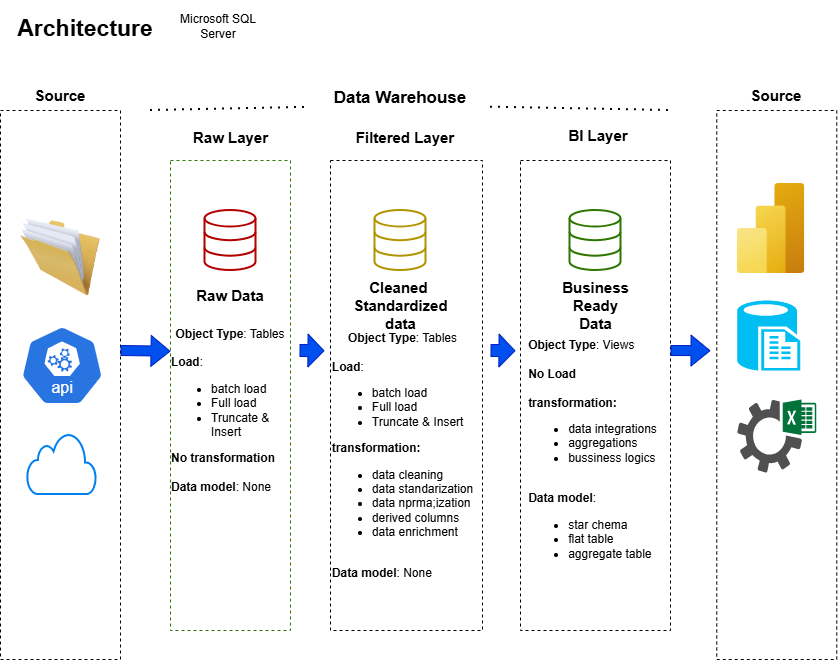

The diagram above was exported from draw.io. Its source (the exported page's mxGraphModel, read from the mxfile embedded in the PNG):
<mxGraphModel dx="1042" dy="634" grid="0" gridSize="10" guides="1" tooltips="1" connect="1" arrows="1" fold="1" page="1" pageScale="1" pageWidth="850" pageHeight="1100" math="0" shadow="0">
  <root>
    <mxCell id="0" />
    <mxCell id="1" parent="0" />
    <mxCell id="RQENFaI-XxBxd7EOcz48-2" value="&lt;font style=&quot;font-size: 23px;&quot;&gt;&lt;b&gt;Architecture&lt;/b&gt;&lt;/font&gt;&lt;div&gt;&lt;br&gt;&lt;/div&gt;" style="text;html=1;whiteSpace=wrap;strokeColor=none;fillColor=none;align=center;verticalAlign=middle;rounded=0;strokeWidth=4;" parent="1" vertex="1">
      <mxGeometry x="10" y="10" width="170" height="70" as="geometry" />
    </mxCell>
    <mxCell id="RQENFaI-XxBxd7EOcz48-3" value="" style="rounded=0;whiteSpace=wrap;html=1;gradientColor=default;fillColor=none;strokeColor=default;dashed=1;" parent="1" vertex="1">
      <mxGeometry x="10" y="120" width="120" height="549" as="geometry" />
    </mxCell>
    <mxCell id="RQENFaI-XxBxd7EOcz48-4" value="" style="rounded=0;whiteSpace=wrap;html=1;fillColor=none;strokeColor=#2D7600;dashed=1;fontColor=#ffffff;" parent="1" vertex="1">
      <mxGeometry x="180" y="170" width="120" height="470" as="geometry" />
    </mxCell>
    <mxCell id="RQENFaI-XxBxd7EOcz48-5" value="" style="rounded=0;whiteSpace=wrap;html=1;gradientColor=default;fillColor=none;strokeColor=default;dashed=1;" parent="1" vertex="1">
      <mxGeometry x="340" y="170" width="152" height="470" as="geometry" />
    </mxCell>
    <mxCell id="RQENFaI-XxBxd7EOcz48-6" value="" style="rounded=0;whiteSpace=wrap;html=1;gradientColor=default;fillColor=none;strokeColor=default;dashed=1;" parent="1" vertex="1">
      <mxGeometry x="530" y="170" width="150" height="470" as="geometry" />
    </mxCell>
    <mxCell id="RQENFaI-XxBxd7EOcz48-7" value="" style="rounded=0;whiteSpace=wrap;html=1;gradientColor=default;fillColor=none;strokeColor=default;dashed=1;" parent="1" vertex="1">
      <mxGeometry x="726.25" y="120" width="120" height="549" as="geometry" />
    </mxCell>
    <mxCell id="RQENFaI-XxBxd7EOcz48-8" value="&lt;font style=&quot;font-size: 15px; background-color: light-dark(#ffffff, var(--ge-dark-color, #121212));&quot;&gt;&lt;b&gt;Source&lt;/b&gt;&lt;/font&gt;" style="text;html=1;whiteSpace=wrap;strokeColor=none;fillColor=none;align=center;verticalAlign=middle;rounded=0;" parent="1" vertex="1">
      <mxGeometry x="35" y="90" width="70" height="30" as="geometry" />
    </mxCell>
    <mxCell id="RQENFaI-XxBxd7EOcz48-10" value="&lt;font style=&quot;font-size: 15px; background-color: light-dark(#ffffff, var(--ge-dark-color, #121212));&quot;&gt;&lt;b&gt;Filtered Layer&lt;/b&gt;&lt;/font&gt;" style="text;html=1;whiteSpace=wrap;strokeColor=none;fillColor=none;align=center;verticalAlign=middle;rounded=0;" parent="1" vertex="1">
      <mxGeometry x="350" y="132" width="130" height="30" as="geometry" />
    </mxCell>
    <mxCell id="RQENFaI-XxBxd7EOcz48-11" value="&lt;font style=&quot;font-size: 15px; background-color: light-dark(#ffffff, var(--ge-dark-color, #121212));&quot;&gt;&lt;b&gt;BI Layer&lt;/b&gt;&lt;/font&gt;" style="text;html=1;whiteSpace=wrap;strokeColor=none;fillColor=none;align=center;verticalAlign=middle;rounded=0;" parent="1" vertex="1">
      <mxGeometry x="567.5" y="130" width="80" height="30" as="geometry" />
    </mxCell>
    <mxCell id="RQENFaI-XxBxd7EOcz48-12" value="&lt;font style=&quot;font-size: 15px; background-color: light-dark(#ffffff, var(--ge-dark-color, #121212));&quot;&gt;&lt;b&gt;Source&lt;/b&gt;&lt;/font&gt;" style="text;html=1;whiteSpace=wrap;strokeColor=none;fillColor=none;align=center;verticalAlign=middle;rounded=0;" parent="1" vertex="1">
      <mxGeometry x="751.25" y="90" width="70" height="30" as="geometry" />
    </mxCell>
    <mxCell id="RQENFaI-XxBxd7EOcz48-18" value="" style="shape=flexArrow;endArrow=classic;html=1;rounded=0;fillColor=#0050ef;strokeColor=#001DBC;gradientColor=none;entryX=0;entryY=0.5;entryDx=0;entryDy=0;width=12;endSize=5.02;" parent="1" edge="1">
      <mxGeometry width="50" height="50" relative="1" as="geometry">
        <mxPoint x="500" y="360" as="sourcePoint" />
        <mxPoint x="525" y="360.21" as="targetPoint" />
      </mxGeometry>
    </mxCell>
    <mxCell id="RQENFaI-XxBxd7EOcz48-19" value="" style="shape=flexArrow;endArrow=classic;html=1;rounded=0;fillColor=#0050ef;strokeColor=#001DBC;gradientColor=none;entryX=0;entryY=0.5;entryDx=0;entryDy=0;" parent="1" edge="1">
      <mxGeometry width="50" height="50" relative="1" as="geometry">
        <mxPoint x="680" y="360" as="sourcePoint" />
        <mxPoint x="720" y="360.21" as="targetPoint" />
      </mxGeometry>
    </mxCell>
    <mxCell id="RQENFaI-XxBxd7EOcz48-22" value="" style="shape=flexArrow;endArrow=classic;html=1;rounded=0;fillColor=#0050ef;strokeColor=#001DBC;gradientColor=none;entryX=0;entryY=0.5;entryDx=0;entryDy=0;" parent="1" edge="1">
      <mxGeometry width="50" height="50" relative="1" as="geometry">
        <mxPoint x="130" y="360" as="sourcePoint" />
        <mxPoint x="180" y="360.71" as="targetPoint" />
      </mxGeometry>
    </mxCell>
    <mxCell id="RQENFaI-XxBxd7EOcz48-23" value="" style="endArrow=none;dashed=1;html=1;dashPattern=1 3;strokeWidth=2;rounded=0;" parent="1" source="RQENFaI-XxBxd7EOcz48-24" edge="1">
      <mxGeometry width="50" height="50" relative="1" as="geometry">
        <mxPoint x="160" y="120" as="sourcePoint" />
        <mxPoint x="680" y="120" as="targetPoint" />
      </mxGeometry>
    </mxCell>
    <mxCell id="RQENFaI-XxBxd7EOcz48-25" value="" style="endArrow=none;dashed=1;html=1;dashPattern=1 3;strokeWidth=2;rounded=0;" parent="1" target="RQENFaI-XxBxd7EOcz48-24" edge="1">
      <mxGeometry width="50" height="50" relative="1" as="geometry">
        <mxPoint x="160" y="120" as="sourcePoint" />
        <mxPoint x="680" y="120" as="targetPoint" />
      </mxGeometry>
    </mxCell>
    <mxCell id="RQENFaI-XxBxd7EOcz48-24" value="&lt;font style=&quot;font-size: 17px;&quot;&gt;Data Warehouse&lt;/font&gt;&lt;div&gt;&lt;br&gt;&lt;/div&gt;" style="text;html=1;whiteSpace=wrap;strokeColor=none;fillColor=none;align=center;verticalAlign=middle;rounded=0;fontStyle=1" parent="1" vertex="1">
      <mxGeometry x="320" y="100" width="180" height="30" as="geometry" />
    </mxCell>
    <mxCell id="RQENFaI-XxBxd7EOcz48-26" value="" style="html=1;verticalLabelPosition=bottom;align=center;labelBackgroundColor=#ffffff;verticalAlign=top;strokeWidth=2;strokeColor=#B20000;shadow=0;dashed=0;shape=mxgraph.ios7.icons.data;fillColor=none;fontColor=#ffffff;" parent="1" vertex="1">
      <mxGeometry x="214.5" y="220" width="51" height="60" as="geometry" />
    </mxCell>
    <mxCell id="RQENFaI-XxBxd7EOcz48-27" value="" style="html=1;verticalLabelPosition=bottom;align=center;labelBackgroundColor=#ffffff;verticalAlign=top;strokeWidth=2;strokeColor=#B09500;shadow=0;dashed=0;shape=mxgraph.ios7.icons.data;fillColor=none;fontColor=#000000;" parent="1" vertex="1">
      <mxGeometry x="384.5" y="220" width="51" height="60" as="geometry" />
    </mxCell>
    <mxCell id="RQENFaI-XxBxd7EOcz48-28" value="" style="html=1;verticalLabelPosition=bottom;align=center;labelBackgroundColor=#ffffff;verticalAlign=top;strokeWidth=2;strokeColor=#2D7600;shadow=0;dashed=0;shape=mxgraph.ios7.icons.data;fillColor=none;fontColor=#ffffff;" parent="1" vertex="1">
      <mxGeometry x="579.5" y="220" width="51" height="60" as="geometry" />
    </mxCell>
    <mxCell id="RQENFaI-XxBxd7EOcz48-31" value="" style="image;html=1;image=img/lib/clip_art/general/Full_Folder_128x128.png" parent="1" vertex="1">
      <mxGeometry x="29.999999999999996" y="227" width="80" height="80" as="geometry" />
    </mxCell>
    <mxCell id="RQENFaI-XxBxd7EOcz48-32" value="" style="aspect=fixed;sketch=0;html=1;dashed=0;whitespace=wrap;verticalLabelPosition=bottom;verticalAlign=top;fillColor=#2875E2;strokeColor=#ffffff;points=[[0.005,0.63,0],[0.1,0.2,0],[0.9,0.2,0],[0.5,0,0],[0.995,0.63,0],[0.72,0.99,0],[0.5,1,0],[0.28,0.99,0]];shape=mxgraph.kubernetes.icon2;kubernetesLabel=1;prIcon=api" parent="1" vertex="1">
      <mxGeometry x="30.000000000000004" y="335" width="83.33" height="80" as="geometry" />
    </mxCell>
    <mxCell id="RQENFaI-XxBxd7EOcz48-33" value="" style="image;aspect=fixed;html=1;points=[];align=center;fontSize=12;image=img/lib/azure2/analytics/Power_BI_Embedded.svg;" parent="1" vertex="1">
      <mxGeometry x="746.75" y="193" width="67.5" height="90" as="geometry" />
    </mxCell>
    <mxCell id="RQENFaI-XxBxd7EOcz48-35" value="" style="verticalLabelPosition=bottom;html=1;verticalAlign=top;align=center;strokeColor=none;fillColor=#00BEF2;shape=mxgraph.azure.sql_reporting;" parent="1" vertex="1">
      <mxGeometry x="746.75" y="310" width="63" height="70" as="geometry" />
    </mxCell>
    <mxCell id="RQENFaI-XxBxd7EOcz48-37" value="&lt;span style=&quot;font-size: 15px; background-color: rgb(255, 255, 255);&quot;&gt;&lt;b&gt;Raw Layer&lt;/b&gt;&lt;/span&gt;" style="text;html=1;whiteSpace=wrap;strokeColor=none;fillColor=none;align=center;verticalAlign=middle;rounded=0;" parent="1" vertex="1">
      <mxGeometry x="197.5" y="132" width="85" height="30" as="geometry" />
    </mxCell>
    <mxCell id="RQENFaI-XxBxd7EOcz48-38" value="&lt;font style=&quot;font-size: 15px; background-color: light-dark(#ffffff, var(--ge-dark-color, #121212));&quot;&gt;&lt;b&gt;Raw Data&lt;/b&gt;&lt;/font&gt;" style="text;html=1;whiteSpace=wrap;strokeColor=none;fillColor=none;align=center;verticalAlign=middle;rounded=0;" parent="1" vertex="1">
      <mxGeometry x="205" y="290" width="70" height="30" as="geometry" />
    </mxCell>
    <mxCell id="RQENFaI-XxBxd7EOcz48-39" style="edgeStyle=orthogonalEdgeStyle;rounded=0;orthogonalLoop=1;jettySize=auto;html=1;exitX=0.5;exitY=1;exitDx=0;exitDy=0;" parent="1" source="RQENFaI-XxBxd7EOcz48-38" target="RQENFaI-XxBxd7EOcz48-38" edge="1">
      <mxGeometry relative="1" as="geometry" />
    </mxCell>
    <mxCell id="RQENFaI-XxBxd7EOcz48-40" style="edgeStyle=orthogonalEdgeStyle;rounded=0;orthogonalLoop=1;jettySize=auto;html=1;exitX=0.5;exitY=1;exitDx=0;exitDy=0;" parent="1" edge="1">
      <mxGeometry relative="1" as="geometry">
        <mxPoint x="410" y="310" as="sourcePoint" />
        <mxPoint x="410" y="310" as="targetPoint" />
      </mxGeometry>
    </mxCell>
    <mxCell id="RQENFaI-XxBxd7EOcz48-41" value="&lt;font style=&quot;font-size: 15px; background-color: light-dark(#ffffff, var(--ge-dark-color, #121212));&quot;&gt;&lt;b&gt;Cleaned&amp;nbsp;&lt;br&gt;Standardized&lt;br&gt;data&lt;/b&gt;&lt;/font&gt;" style="text;html=1;whiteSpace=wrap;strokeColor=none;fillColor=none;align=center;verticalAlign=middle;rounded=0;" parent="1" vertex="1">
      <mxGeometry x="367.5" y="300" width="85" height="30" as="geometry" />
    </mxCell>
    <mxCell id="RQENFaI-XxBxd7EOcz48-42" value="&lt;span style=&quot;font-size: 15px; background-color: rgb(255, 255, 255);&quot;&gt;&lt;b&gt;Business&lt;br&gt;Ready&lt;br&gt;Data&lt;/b&gt;&lt;/span&gt;" style="text;html=1;whiteSpace=wrap;strokeColor=none;fillColor=none;align=center;verticalAlign=middle;rounded=0;" parent="1" vertex="1">
      <mxGeometry x="562.5" y="300" width="85" height="30" as="geometry" />
    </mxCell>
    <mxCell id="RQENFaI-XxBxd7EOcz48-43" value="&lt;b&gt;Objec&lt;/b&gt;&lt;b style=&quot;background-color: transparent; color: light-dark(rgb(0, 0, 0), rgb(255, 255, 255));&quot;&gt;t Type&lt;/b&gt;&lt;span style=&quot;background-color: transparent; color: light-dark(rgb(0, 0, 0), rgb(255, 255, 255));&quot;&gt;: Tables&lt;/span&gt;&lt;div&gt;&lt;div&gt;&lt;br&gt;&lt;/div&gt;&lt;div&gt;&lt;div style=&quot;text-align: left;&quot;&gt;&lt;b style=&quot;background-color: transparent; color: light-dark(rgb(0, 0, 0), rgb(255, 255, 255));&quot;&gt;Load&lt;/b&gt;&lt;span style=&quot;background-color: transparent; color: light-dark(rgb(0, 0, 0), rgb(255, 255, 255));&quot;&gt;:&lt;/span&gt;&lt;/div&gt;&lt;ul&gt;&lt;li style=&quot;text-align: left;&quot;&gt;batch load&lt;/li&gt;&lt;li style=&quot;text-align: left;&quot;&gt;Full load&lt;/li&gt;&lt;li style=&quot;text-align: left;&quot;&gt;&lt;span style=&quot;background-color: transparent; color: light-dark(rgb(0, 0, 0), rgb(255, 255, 255));&quot;&gt;Truncate &amp;amp; Insert&lt;/span&gt;&lt;/li&gt;&lt;/ul&gt;&lt;div style=&quot;text-align: left;&quot;&gt;&lt;b&gt;No transformation&lt;/b&gt;&lt;/div&gt;&lt;/div&gt;&lt;div style=&quot;text-align: left;&quot;&gt;&lt;br&gt;&lt;/div&gt;&lt;div style=&quot;text-align: left;&quot;&gt;&lt;b&gt;Data model&lt;/b&gt;: None&lt;/div&gt;&lt;/div&gt;" style="text;html=1;whiteSpace=wrap;strokeColor=none;fillColor=none;align=center;verticalAlign=middle;rounded=0;" parent="1" vertex="1">
      <mxGeometry x="180" y="380" width="120" height="80" as="geometry" />
    </mxCell>
    <mxCell id="RQENFaI-XxBxd7EOcz48-44" value="&lt;b&gt;Object Type&lt;/b&gt;: Tables&lt;div&gt;&lt;br&gt;&lt;/div&gt;&lt;div&gt;&lt;div style=&quot;text-align: left;&quot;&gt;&lt;b style=&quot;background-color: transparent; color: light-dark(rgb(0, 0, 0), rgb(255, 255, 255));&quot;&gt;Load&lt;/b&gt;&lt;span style=&quot;background-color: transparent; color: light-dark(rgb(0, 0, 0), rgb(255, 255, 255));&quot;&gt;:&lt;/span&gt;&lt;/div&gt;&lt;ul&gt;&lt;li style=&quot;text-align: left;&quot;&gt;batch load&lt;/li&gt;&lt;li style=&quot;text-align: left;&quot;&gt;Full load&lt;/li&gt;&lt;li style=&quot;text-align: left;&quot;&gt;&lt;span style=&quot;background-color: transparent; color: light-dark(rgb(0, 0, 0), rgb(255, 255, 255));&quot;&gt;Truncate &amp;amp; Insert&lt;/span&gt;&lt;/li&gt;&lt;/ul&gt;&lt;div style=&quot;text-align: left;&quot;&gt;&lt;b&gt;transformation:&lt;/b&gt;&lt;/div&gt;&lt;/div&gt;&lt;div style=&quot;&quot;&gt;&lt;ul&gt;&lt;li style=&quot;text-align: left;&quot;&gt;data cleaning&lt;/li&gt;&lt;li style=&quot;text-align: left;&quot;&gt;data standarization&lt;/li&gt;&lt;li style=&quot;text-align: left;&quot;&gt;data nprma;ization&lt;/li&gt;&lt;li style=&quot;text-align: left;&quot;&gt;derived columns&lt;/li&gt;&lt;li style=&quot;text-align: left;&quot;&gt;data enrichment&lt;/li&gt;&lt;/ul&gt;&lt;/div&gt;&lt;div style=&quot;text-align: left;&quot;&gt;&lt;br&gt;&lt;/div&gt;&lt;div style=&quot;text-align: left;&quot;&gt;&lt;b&gt;Data model&lt;/b&gt;: None&lt;/div&gt;" style="text;html=1;whiteSpace=wrap;strokeColor=none;fillColor=none;align=center;verticalAlign=middle;rounded=0;" parent="1" vertex="1">
      <mxGeometry x="340" y="390" width="145" height="150" as="geometry" />
    </mxCell>
    <mxCell id="RQENFaI-XxBxd7EOcz48-45" value="&lt;div style=&quot;text-align: left;&quot;&gt;&lt;b style=&quot;background-color: transparent; color: light-dark(rgb(0, 0, 0), rgb(255, 255, 255));&quot;&gt;Objec&lt;/b&gt;&lt;b style=&quot;background-color: transparent; color: light-dark(rgb(0, 0, 0), rgb(255, 255, 255));&quot;&gt;t Type&lt;/b&gt;&lt;span style=&quot;background-color: transparent; color: light-dark(rgb(0, 0, 0), rgb(255, 255, 255));&quot;&gt;: Views&lt;/span&gt;&lt;/div&gt;&lt;div&gt;&lt;br&gt;&lt;/div&gt;&lt;div&gt;&lt;div style=&quot;text-align: left;&quot;&gt;&lt;b style=&quot;background-color: transparent; color: light-dark(rgb(0, 0, 0), rgb(255, 255, 255));&quot;&gt;No Load&lt;/b&gt;&lt;/div&gt;&lt;div style=&quot;text-align: left;&quot;&gt;&lt;b style=&quot;background-color: transparent; color: light-dark(rgb(0, 0, 0), rgb(255, 255, 255));&quot;&gt;&lt;br&gt;&lt;/b&gt;&lt;/div&gt;&lt;div style=&quot;text-align: left;&quot;&gt;&lt;b&gt;transformation:&lt;/b&gt;&lt;/div&gt;&lt;/div&gt;&lt;div style=&quot;&quot;&gt;&lt;ul&gt;&lt;li style=&quot;text-align: left;&quot;&gt;data integrations&lt;/li&gt;&lt;li style=&quot;text-align: left;&quot;&gt;aggregations&lt;/li&gt;&lt;li style=&quot;text-align: left;&quot;&gt;bussiness logics&lt;/li&gt;&lt;/ul&gt;&lt;/div&gt;&lt;div style=&quot;text-align: left;&quot;&gt;&lt;br&gt;&lt;/div&gt;&lt;div style=&quot;text-align: left;&quot;&gt;&lt;b&gt;Data model&lt;/b&gt;:&lt;/div&gt;&lt;div style=&quot;text-align: left;&quot;&gt;&lt;ul&gt;&lt;li&gt;star chema&lt;/li&gt;&lt;li&gt;flat table&lt;/li&gt;&lt;li&gt;aggregate table&lt;/li&gt;&lt;/ul&gt;&lt;/div&gt;" style="text;html=1;whiteSpace=wrap;strokeColor=none;fillColor=none;align=center;verticalAlign=middle;rounded=0;" parent="1" vertex="1">
      <mxGeometry x="530" y="390" width="145" height="150" as="geometry" />
    </mxCell>
    <mxCell id="RQENFaI-XxBxd7EOcz48-47" value="" style="shape=flexArrow;endArrow=classic;html=1;rounded=0;fillColor=#0050ef;strokeColor=#001DBC;gradientColor=none;entryX=0;entryY=0.5;entryDx=0;entryDy=0;width=12;endSize=5.02;" parent="1" edge="1">
      <mxGeometry width="50" height="50" relative="1" as="geometry">
        <mxPoint x="309" y="360" as="sourcePoint" />
        <mxPoint x="334" y="360.21" as="targetPoint" />
      </mxGeometry>
    </mxCell>
    <mxCell id="RQENFaI-XxBxd7EOcz48-50" value="Microsoft SQL Server" style="text;html=1;whiteSpace=wrap;strokeColor=none;fillColor=none;align=center;verticalAlign=middle;rounded=0;" parent="1" vertex="1">
      <mxGeometry x="188" y="21" width="80" height="30" as="geometry" />
    </mxCell>
    <mxCell id="RQENFaI-XxBxd7EOcz48-57" value="" style="html=1;verticalLabelPosition=bottom;align=center;labelBackgroundColor=#ffffff;verticalAlign=top;strokeWidth=2;strokeColor=#0080F0;shadow=0;dashed=0;shape=mxgraph.ios7.icons.cloud;" parent="1" vertex="1">
      <mxGeometry x="37.16" y="443" width="69" height="61" as="geometry" />
    </mxCell>
    <mxCell id="RQENFaI-XxBxd7EOcz48-58" value="" style="sketch=0;pointerEvents=1;shadow=0;dashed=0;html=1;strokeColor=none;fillColor=#505050;labelPosition=center;verticalLabelPosition=bottom;verticalAlign=top;outlineConnect=0;align=center;shape=mxgraph.office.services.excel_services;" parent="1" vertex="1">
      <mxGeometry x="746.75" y="409" width="79" height="73" as="geometry" />
    </mxCell>
  </root>
</mxGraphModel>